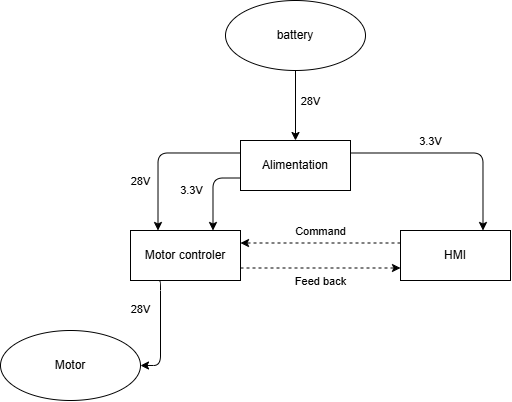

The diagram above was exported from draw.io. Its source (the exported page's mxGraphModel, read from the mxfile embedded in the PNG):
<mxGraphModel dx="428" dy="602" grid="1" gridSize="10" guides="1" tooltips="1" connect="1" arrows="1" fold="1" page="1" pageScale="1" pageWidth="850" pageHeight="1100" math="0" shadow="0">
  <root>
    <mxCell id="0" />
    <mxCell id="1" parent="0" />
    <mxCell id="11" style="edgeStyle=orthogonalEdgeStyle;html=1;exitX=0;exitY=0.25;exitDx=0;exitDy=0;entryX=0.25;entryY=0;entryDx=0;entryDy=0;" edge="1" parent="1" source="2" target="8">
      <mxGeometry relative="1" as="geometry" />
    </mxCell>
    <mxCell id="12" value="28V" style="edgeLabel;html=1;align=center;verticalAlign=middle;resizable=0;points=[];" vertex="1" connectable="0" parent="11">
      <mxGeometry x="-0.175" y="-1" relative="1" as="geometry">
        <mxPoint x="-34" y="29" as="offset" />
      </mxGeometry>
    </mxCell>
    <mxCell id="14" style="edgeStyle=orthogonalEdgeStyle;html=1;exitX=0;exitY=0.75;exitDx=0;exitDy=0;entryX=0.75;entryY=0;entryDx=0;entryDy=0;" edge="1" parent="1" source="2" target="8">
      <mxGeometry relative="1" as="geometry" />
    </mxCell>
    <mxCell id="15" value="3.3V" style="edgeLabel;html=1;align=center;verticalAlign=middle;resizable=0;points=[];" vertex="1" connectable="0" parent="14">
      <mxGeometry x="0.45" y="-3" relative="1" as="geometry">
        <mxPoint x="-19" y="-18" as="offset" />
      </mxGeometry>
    </mxCell>
    <mxCell id="17" style="edgeStyle=orthogonalEdgeStyle;html=1;exitX=1;exitY=0.25;exitDx=0;exitDy=0;entryX=0.75;entryY=0;entryDx=0;entryDy=0;" edge="1" parent="1" source="2" target="16">
      <mxGeometry relative="1" as="geometry" />
    </mxCell>
    <mxCell id="18" value="3.3V" style="edgeLabel;html=1;align=center;verticalAlign=middle;resizable=0;points=[];" vertex="1" connectable="0" parent="17">
      <mxGeometry x="-0.1143" y="-3" relative="1" as="geometry">
        <mxPoint x="-13" y="-15" as="offset" />
      </mxGeometry>
    </mxCell>
    <mxCell id="2" value="Alimentation" style="html=1;whiteSpace=wrap;" vertex="1" parent="1">
      <mxGeometry x="250" y="230" width="110" height="50" as="geometry" />
    </mxCell>
    <mxCell id="5" value="" style="edgeStyle=none;html=1;" edge="1" parent="1" source="4" target="2">
      <mxGeometry relative="1" as="geometry" />
    </mxCell>
    <mxCell id="6" value="28V" style="edgeLabel;html=1;align=center;verticalAlign=middle;resizable=0;points=[];" vertex="1" connectable="0" parent="5">
      <mxGeometry x="-0.1143" y="2" relative="1" as="geometry">
        <mxPoint x="13" as="offset" />
      </mxGeometry>
    </mxCell>
    <mxCell id="4" value="battery" style="ellipse;whiteSpace=wrap;html=1;" vertex="1" parent="1">
      <mxGeometry x="235" y="90" width="140" height="70" as="geometry" />
    </mxCell>
    <mxCell id="7" value="Motor" style="ellipse;whiteSpace=wrap;html=1;" vertex="1" parent="1">
      <mxGeometry x="10" y="420" width="140" height="70" as="geometry" />
    </mxCell>
    <mxCell id="9" style="edgeStyle=orthogonalEdgeStyle;html=1;exitX=0.25;exitY=1;exitDx=0;exitDy=0;entryX=1;entryY=0.5;entryDx=0;entryDy=0;" edge="1" parent="1" source="8" target="7">
      <mxGeometry relative="1" as="geometry">
        <Array as="points">
          <mxPoint x="170" y="370" />
          <mxPoint x="170" y="455" />
        </Array>
      </mxGeometry>
    </mxCell>
    <mxCell id="10" value="28V&lt;div&gt;&lt;br&gt;&lt;/div&gt;" style="edgeLabel;html=1;align=center;verticalAlign=middle;resizable=0;points=[];" vertex="1" connectable="0" parent="9">
      <mxGeometry x="-0.2837" relative="1" as="geometry">
        <mxPoint x="-20" as="offset" />
      </mxGeometry>
    </mxCell>
    <mxCell id="21" style="edgeStyle=none;html=1;exitX=1;exitY=0.75;exitDx=0;exitDy=0;entryX=0;entryY=0.75;entryDx=0;entryDy=0;dashed=1;" edge="1" parent="1" source="8" target="16">
      <mxGeometry relative="1" as="geometry" />
    </mxCell>
    <mxCell id="22" value="Feed back" style="edgeLabel;html=1;align=center;verticalAlign=middle;resizable=0;points=[];" vertex="1" connectable="0" parent="21">
      <mxGeometry x="0.225" y="4" relative="1" as="geometry">
        <mxPoint x="-18" y="17" as="offset" />
      </mxGeometry>
    </mxCell>
    <mxCell id="8" value="Motor controler" style="html=1;whiteSpace=wrap;" vertex="1" parent="1">
      <mxGeometry x="140" y="320" width="110" height="50" as="geometry" />
    </mxCell>
    <mxCell id="19" style="edgeStyle=none;html=1;exitX=0;exitY=0.25;exitDx=0;exitDy=0;entryX=1;entryY=0.25;entryDx=0;entryDy=0;dashed=1;" edge="1" parent="1" source="16" target="8">
      <mxGeometry relative="1" as="geometry" />
    </mxCell>
    <mxCell id="20" value="Command" style="edgeLabel;html=1;align=center;verticalAlign=middle;resizable=0;points=[];" vertex="1" connectable="0" parent="19">
      <mxGeometry x="0.4375" y="-1" relative="1" as="geometry">
        <mxPoint x="35" y="-11" as="offset" />
      </mxGeometry>
    </mxCell>
    <mxCell id="16" value="HMI" style="html=1;whiteSpace=wrap;" vertex="1" parent="1">
      <mxGeometry x="410" y="320" width="110" height="50" as="geometry" />
    </mxCell>
  </root>
</mxGraphModel>